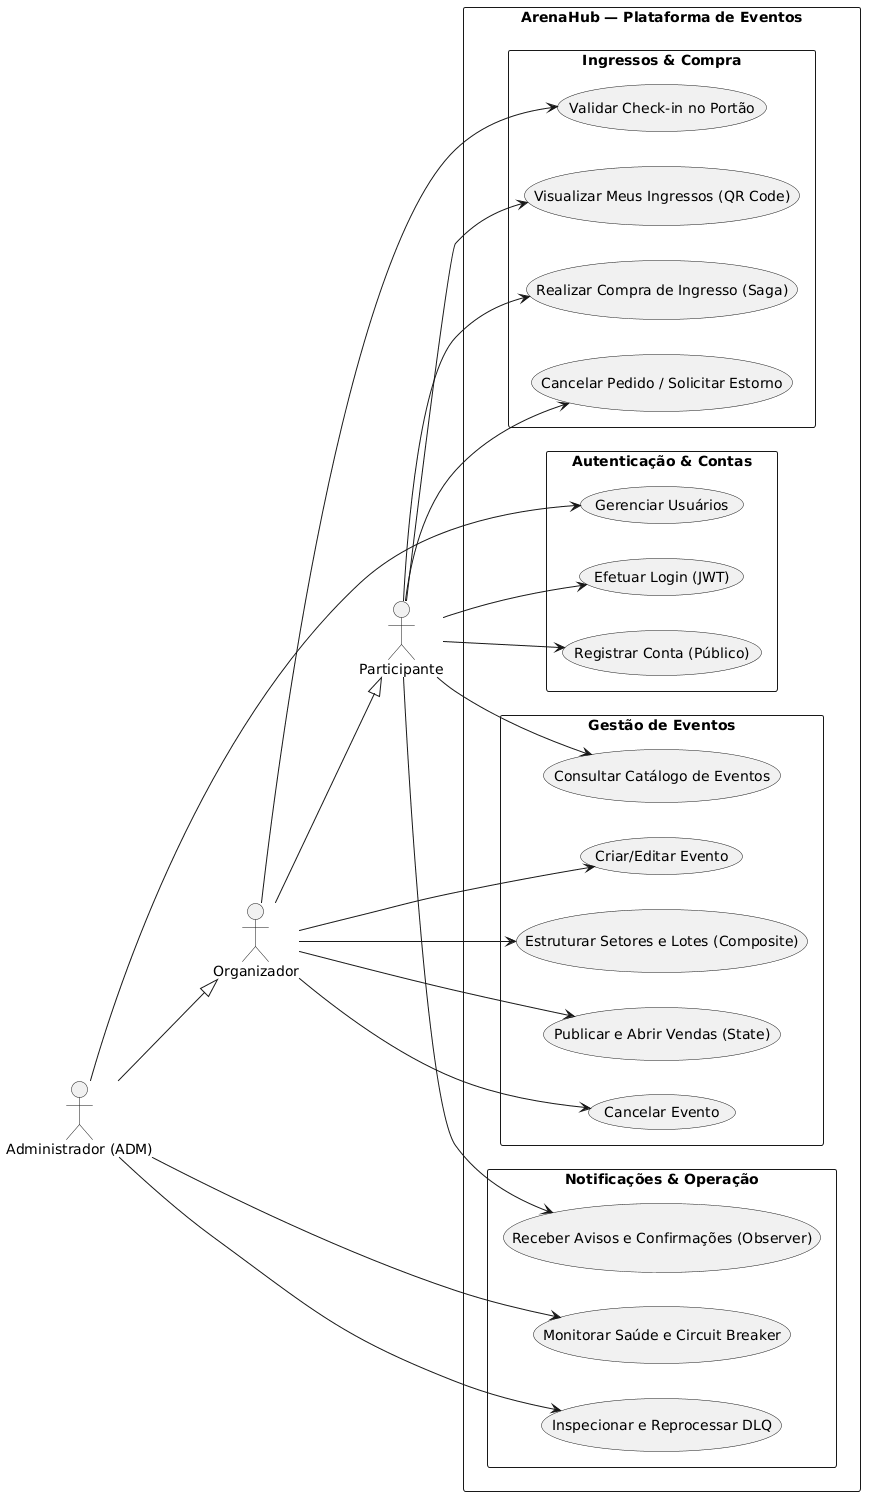

The diagram above was rendered by PlantUML. Its source (embedded in the PNG):
@startuml casos-de-uso
left to right direction
skinparam packageStyle rectangle
skinparam backgroundColor #FFFFFF
skinparam defaultFontName Arial

actor "Participante" as User
actor "Organizador" as Org
actor "Administrador (ADM)" as Adm

Org --|> User
Adm --|> Org

rectangle "ArenaHub — Plataforma de Eventos" {
  package "Autenticação & Contas" {
    usecase "Registrar Conta (Público)" as UC_Reg
    usecase "Efetuar Login (JWT)" as UC_Login
    usecase "Gerenciar Usuários" as UC_Users
  }

  package "Gestão de Eventos" {
    usecase "Consultar Catálogo de Eventos" as UC_Cat
    usecase "Criar/Editar Evento" as UC_CriaEvt
    usecase "Estruturar Setores e Lotes (Composite)" as UC_Setores
    usecase "Publicar e Abrir Vendas (State)" as UC_Publicar
    usecase "Cancelar Evento" as UC_CancEvt
  }

  package "Ingressos & Compra" {
    usecase "Realizar Compra de Ingresso (Saga)" as UC_Compra
    usecase "Visualizar Meus Ingressos (QR Code)" as UC_MeusIng
    usecase "Validar Check-in no Portão" as UC_Checkin
    usecase "Cancelar Pedido / Solicitar Estorno" as UC_CancPed
  }

  package "Notificações & Operação" {
    usecase "Receber Avisos e Confirmações (Observer)" as UC_Notif
    usecase "Monitorar Saúde e Circuit Breaker" as UC_Status
    usecase "Inspecionar e Reprocessar DLQ" as UC_DLQ
  }
}

User --> UC_Reg
User --> UC_Login
User --> UC_Cat
User --> UC_Compra
User --> UC_MeusIng
User --> UC_CancPed
User --> UC_Notif

Org --> UC_CriaEvt
Org --> UC_Setores
Org --> UC_Publicar
Org --> UC_CancEvt
Org --> UC_Checkin

Adm --> UC_Users
Adm --> UC_Status
Adm --> UC_DLQ

@enduml